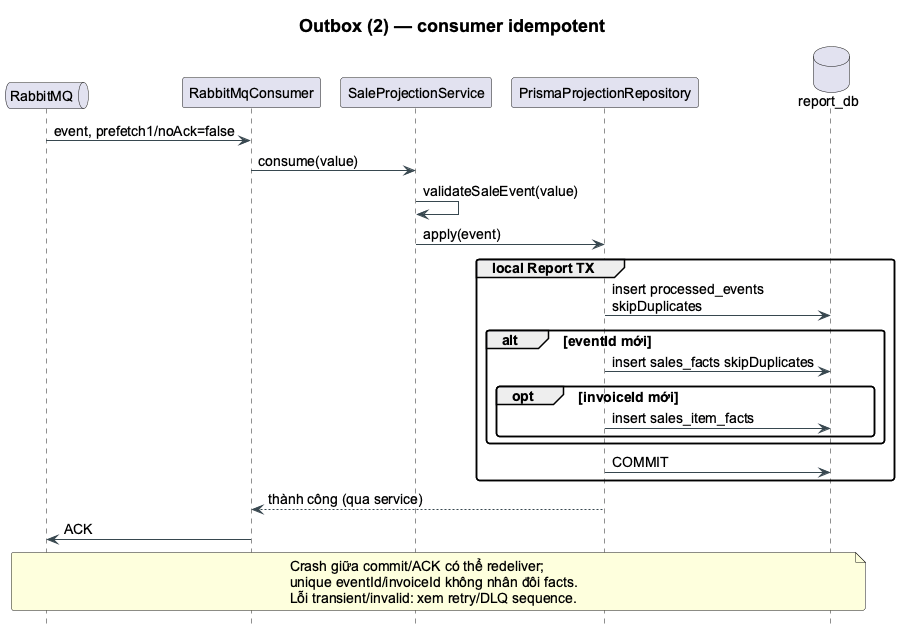

The diagram above was rendered by PlantUML. Its source (embedded in the PNG):
@startuml
!pragma layout smetana
skinparam backgroundColor white
skinparam shadowing false
skinparam defaultFontName Arial
skinparam defaultFontSize 14
skinparam titleFontSize 18
skinparam roundcorner 5
skinparam ArrowColor #37474F
skinparam classBackgroundColor #F7FAFC
skinparam classBorderColor #456575
skinparam packageBackgroundColor white
skinparam componentStyle rectangle
hide empty members
skinparam maxMessageSize 220
skinparam ParticipantPadding 5
hide footbox
title Outbox (2) — consumer idempotent
queue RabbitMQ as Q
participant RabbitMqConsumer as C
participant SaleProjectionService as S
participant PrismaProjectionRepository as R
database report_db as DB
Q -> C : event, prefetch1/noAck=false
C -> S : consume(value)
S -> S : validateSaleEvent(value)
S -> R : apply(event)
group local Report TX
 R -> DB : insert processed_events skipDuplicates
 alt eventId mới
  R -> DB : insert sales_facts skipDuplicates
  opt invoiceId mới
   R -> DB : insert sales_item_facts
  end
 end
 R -> DB : COMMIT
end
R --> C : thành công (qua service)
C -> Q : ACK
note over Q,DB
Crash giữa commit/ACK có thể redeliver;
unique eventId/invoiceId không nhân đôi facts.
Lỗi transient/invalid: xem retry/DLQ sequence.
end note
@enduml